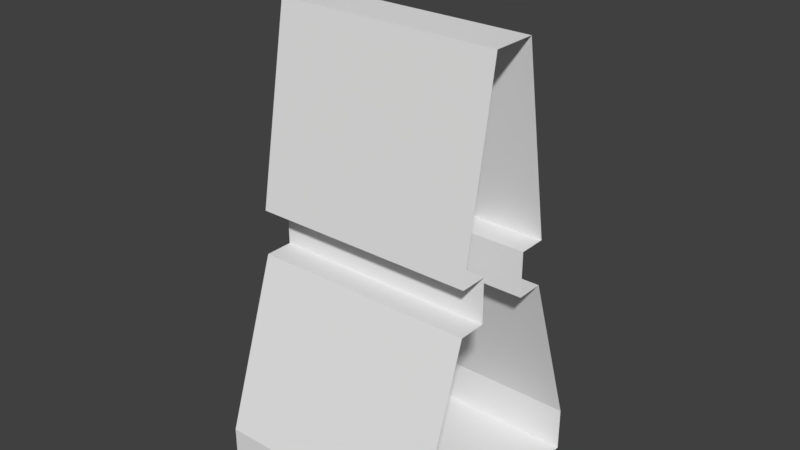 # Source: wall.blend  (saved by Blender 2.78.0; exported with 4.5.12 LTS)
import bpy
from mathutils import Matrix  # noqa: F401  (used for matrix-valued properties, if any)

bpy.ops.wm.read_factory_settings(use_empty=True)
scene = bpy.context.scene
scene.name = 'Scene'

# ---- collections
col_collection_1 = bpy.data.collections.new('Collection 1'); scene.collection.children.link(col_collection_1)

# ---- world
world_world = bpy.data.worlds.new('World'); scene.world = world_world
world_world.color = (0.05088, 0.05088, 0.05088)
world_world.use_sun_shadow = False
world_world.sun_shadow_jitter_overblur = 0.0
world_world.cycles.sampling_method = 'MANUAL'

# ---- meshes
me_cube_001 = bpy.data.meshes.new('Cube.001')
me_cube_001.from_pydata([(0.5, -0.125, 0.95), (-0.5, -0.125, 0.95), (-0.5, 0.125, 0.95), (0.5, 0.125, 0.95), (0.5, -0.125, 1.15), (-0.5, -0.125, 1.15), (-0.5, 0.125, 1.15), (0.5, 0.125, 1.15), (0.5, -0.5, 0.0), (0.5, -0.5, 0.2), (-0.5, -0.5, 0.0), (-0.5, -0.5, 0.2), (0.5, 0.5, 0.0), (0.5, 0.5, 0.2), (-0.5, 0.5, 0.0), (-0.5, 0.5, 0.2), (0.5, -0.25, 0.95), (-0.5, -0.25, 0.95), (-0.5, 0.25, 0.95), (0.5, 0.25, 0.95), (0.5, -0.25, 1.15), (-0.5, -0.25, 1.15), (-0.5, 0.25, 1.15), (0.5, 0.25, 1.15), (0.5, -0.1, 2.0), (-0.5, -0.1, 2.0), (-0.5, 0.1, 2.0), (0.5, 0.1, 2.0), (0.5, -0.125, 0.95), (-0.5, -0.125, 0.95), (-0.5, 0.125, 0.95), (0.5, 0.125, 0.95), (0.5, -0.125, 1.15), (-0.5, -0.125, 1.15), (-0.5, 0.125, 1.15), (0.5, 0.125, 1.15), (0.5, -0.05, 2.2), (-0.5, -0.05, 2.2), (-0.5, 0.05, 2.2), (0.5, 0.05, 2.2), (0.5, -0.05, 2.3), (-0.5, -0.05, 2.3), (-0.5, 0.05, 2.3), (0.5, 0.05, 2.3)], [], [(1, 0, 4, 5), (3, 2, 6, 7), (8, 9, 11, 10), (17, 16, 28, 29), (14, 15, 13, 12), (19, 18, 30, 31), (10, 14, 12, 8), (11, 9, 16, 17), (20, 21, 33, 32), (13, 15, 18, 19), (23, 22, 26, 27), (22, 23, 35, 34), (26, 25, 24, 27), (21, 20, 24, 25), (38, 39, 36, 37), (42, 41, 40, 43), (39, 38, 42, 43), (37, 36, 40, 41)])
_ca = me_cube_001.color_attributes.new('Col', 'BYTE_COLOR', 'CORNER')
_ca.data.foreach_set('color', [1.0, 0.0, 0.0, 1.0, 1.0, 0.0, 0.0, 1.0, 1.0, 0.0, 0.0, 1.0, 1.0, 0.0, 0.0, 1.0, 1.0, 0.0, 0.0, 1.0, 1.0, 0.0, 0.0, 1.0, 1.0, 0.0, 0.0, 1.0, 1.0, 0.0, 0.0, 1.0, 1.0, 1.0, 1.0, 1.0, 1.0, 1.0, 1.0, 1.0, 1.0, 1.0, 1.0, 1.0, 1.0, 1.0, 1.0, 1.0, 1.0, 1.0, 1.0, 1.0, 1.0, 1.0, 1.0, 1.0, 1.0, 1.0, 1.0, 1.0, 1.0, 1.0, 1.0, 1.0, 1.0, 1.0, 1.0, 1.0, 1.0, 1.0, 1.0, 1.0, 1.0, 1.0, 1.0, 1.0, 1.0, 1.0, 1.0, 1.0, 1.0, 1.0, 1.0, 1.0, 1.0, 1.0, 1.0, 1.0, 1.0, 1.0, 1.0, 1.0, 1.0, 1.0, 1.0, 1.0, 1.0, 1.0, 1.0, 1.0, 1.0, 1.0, 1.0, 1.0, 1.0, 1.0, 1.0, 1.0, 1.0, 1.0, 1.0, 1.0, 1.0, 1.0, 1.0, 1.0, 1.0, 1.0, 1.0, 1.0, 1.0, 1.0, 1.0, 1.0, 1.0, 1.0, 1.0, 1.0, 1.0, 1.0, 1.0, 1.0, 1.0, 1.0, 1.0, 1.0, 1.0, 1.0, 1.0, 1.0, 1.0, 1.0, 1.0, 1.0, 1.0, 1.0, 1.0, 1.0, 1.0, 1.0, 1.0, 1.0, 1.0, 1.0, 1.0, 1.0, 1.0, 1.0, 1.0, 1.0, 1.0, 1.0, 1.0, 1.0, 1.0, 1.0, 1.0, 1.0, 1.0, 1.0, 1.0, 1.0, 1.0, 1.0, 1.0, 1.0, 1.0, 1.0, 1.0, 1.0, 1.0, 1.0, 1.0, 1.0, 1.0, 1.0, 1.0, 1.0, 1.0, 1.0, 1.0, 1.0, 1.0, 1.0, 1.0, 1.0, 1.0, 1.0, 1.0, 1.0, 1.0, 1.0, 1.0, 1.0, 1.0, 1.0, 1.0, 1.0, 1.0, 1.0, 1.0, 1.0, 1.0, 1.0, 1.0, 1.0, 1.0, 1.0, 1.0, 1.0, 1.0, 1.0, 1.0, 1.0, 0.2159, 0.2159, 0.2159, 1.0, 0.2159, 0.2159, 0.2159, 1.0, 0.2159, 0.2159, 0.2159, 1.0, 0.2159, 0.2159, 0.2159, 1.0, 0.2159, 0.2159, 0.2159, 1.0, 0.2159, 0.2159, 0.2159, 1.0, 0.2159, 0.2159, 0.2159, 1.0, 0.2159, 0.2159, 0.2159, 1.0, 0.2159, 0.2159, 0.2159, 1.0, 0.2159, 0.2159, 0.2159, 1.0, 0.2159, 0.2159, 0.2159, 1.0, 0.2159, 0.2159, 0.2159, 1.0, 0.2159, 0.2159, 0.2159, 1.0, 0.2159, 0.2159, 0.2159, 1.0, 0.2159, 0.2159, 0.2159, 1.0, 0.2159, 0.2159, 0.2159, 1.0])
me_cube_001.use_remesh_preserve_volume = False
me_cube_001.use_remesh_preserve_attributes = False
me_cube_001.use_mirror_vertex_groups = False
me_cube_001.update()

# ---- objects
ob_cube = bpy.data.objects.new('Cube', me_cube_001)

# ---- transforms, parenting, visibility, modifiers, constraints
ob_cube.location = (0.0, 0.0, 0.0)
ob_cube.lineart.crease_threshold = 0.0

# ---- collection membership
col_collection_1.objects.link(ob_cube)

# ---- scene / render settings (as saved in the file)
scene.frame_start = 1; scene.frame_end = 250; scene.frame_set(1)
scene.render.engine = 'BLENDER_EEVEE_NEXT'
scene.render.resolution_percentage = 50
scene.render.dither_intensity = 0.0
scene.cycles.use_denoising = False
scene.cycles.samples = 128
scene.cycles.sampling_pattern = 'TABULATED_SOBOL'
scene.cycles.light_sampling_threshold = 0.0
scene.cycles.use_adaptive_sampling = False
scene.cycles.use_light_tree = False
scene.cycles.blur_glossy = 0.0
scene.cycles.sample_clamp_indirect = 0.0
scene.view_settings.view_transform = 'Standard'
bpy.context.view_layer.update()

# ---- added for rendering (the .blend has no active camera and no usable light): camera, sun
cam_auto = bpy.data.cameras.new('AutoCamera')
cam_auto.lens = 50.0
cam_auto.sensor_width = 36.0
cam_auto.clip_end = 1000.0
ob_auto_camera = bpy.data.objects.new('AutoCamera', cam_auto)
scene.collection.objects.link(ob_auto_camera)
ob_auto_camera.location = (2.49811, -2.99773, 3.14848)
ob_auto_camera.rotation_euler = (1.09748, -7.21219e-08, 0.694738)
scene.camera = ob_auto_camera
light_auto_sun = bpy.data.lights.new('AutoSun', 'SUN')
light_auto_sun.energy = 3.0
light_auto_sun.angle = 0.0523599
ob_auto_sun = bpy.data.objects.new('AutoSun', light_auto_sun)
scene.collection.objects.link(ob_auto_sun)
ob_auto_sun.rotation_euler = (0.872665, 0.174533, 0.523599)
bpy.context.view_layer.update()
